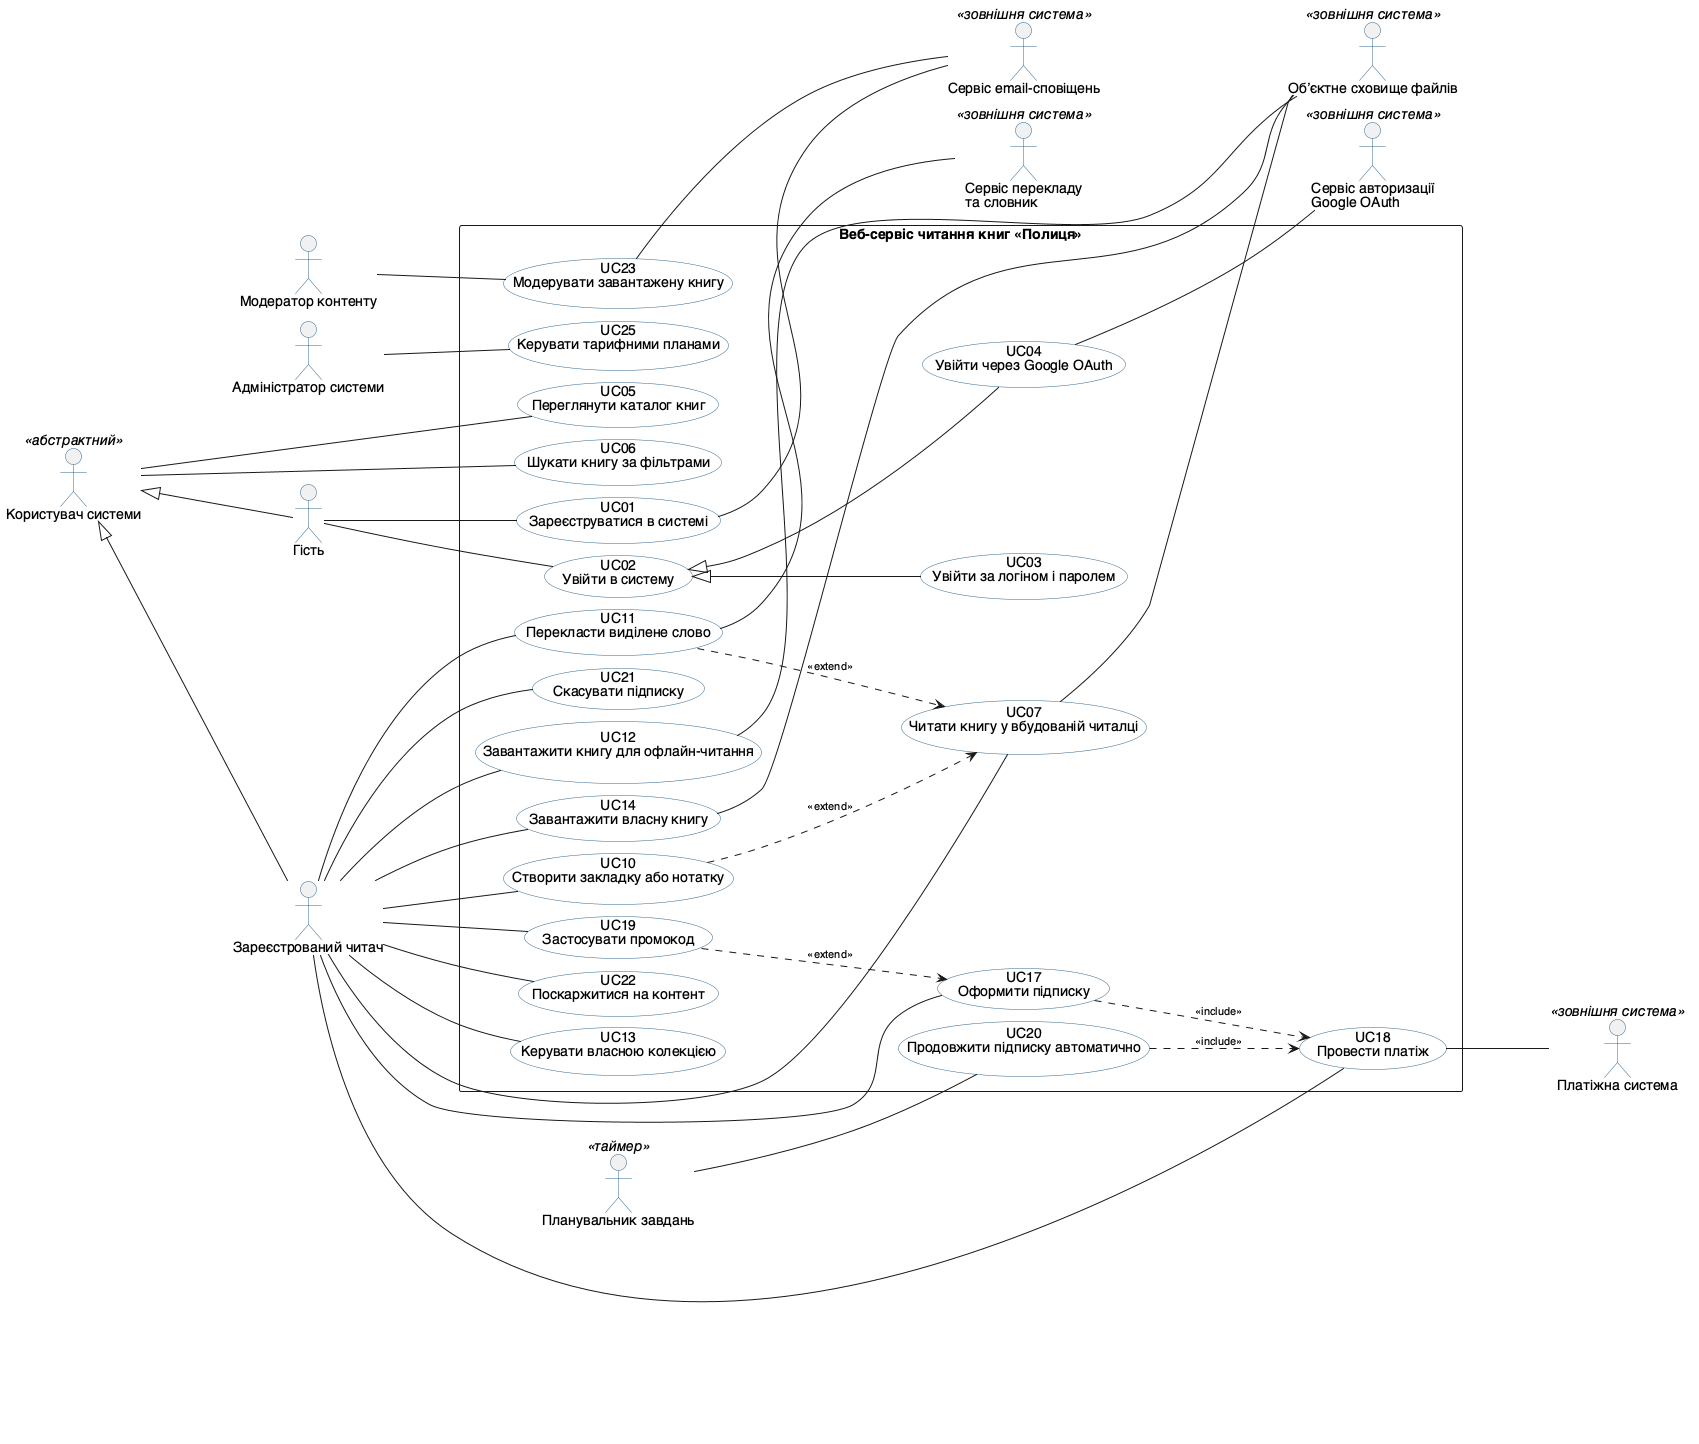

The diagram above was rendered by PlantUML. Its source (embedded in the PNG):
@startuml
' Лабораторна робота №1. Діаграма варіантів використання (Use Case diagram)
' Предметна область: веб-сервіс завантаження та читання книг «Полиця»
' Камінський Олексій Дмитрович, група ВТ-23-2

skinparam defaultFontName "Helvetica"
skinparam shadowing false
skinparam nodesep 12
skinparam ranksep 90
skinparam packageStyle rectangle
skinparam ArrowFontSize 11
skinparam usecase {
  BackgroundColor #FEFEFE
  BorderColor #33668E
}
skinparam actor {
  BorderColor #33668E
}
left to right direction

' ======== АКТОРИ-ЛЮДИ (ліворуч від межі системи) ========
actor "Користувач системи" as User <<абстрактний>>
actor "Гість" as Guest
actor "Зареєстрований читач" as Reader
actor "Модератор контенту" as Moderator
actor "Адміністратор системи" as Admin

' ======== ЗОВНІШНІ СИСТЕМИ ТА ЧАСОВИЙ АКТОР (праворуч від межі системи) ========
actor "Сервіс авторизації\nGoogle OAuth" as OAuth <<зовнішня система>>
actor "Платіжна система" as PaySys <<зовнішня система>>
actor "Обʼєктне сховище файлів" as Storage <<зовнішня система>>
actor "Сервіс перекладу\nта словник" as Translate <<зовнішня система>>
actor "Сервіс email-сповіщень" as Mailer <<зовнішня система>>
actor "Планувальник завдань" as Scheduler <<таймер>>

' ======== УЗАГАЛЬНЕННЯ АКТОРІВ (generalization) ========
User <|-- Guest
User <|-- Reader

' ======== МЕЖА СИСТЕМИ ========
rectangle "Веб-сервіс читання книг «Полиця»" {

  ' --- доступ до системи ---
  usecase "UC01\nЗареєструватися в системі" as UC01
  usecase "UC02\nУвійти в систему" as UC02
  usecase "UC03\nУвійти за логіном і паролем" as UC03
  usecase "UC04\nУвійти через Google OAuth" as UC04

  ' --- каталог ---
  usecase "UC05\nПереглянути каталог книг" as UC05
  usecase "UC06\nШукати книгу за фільтрами" as UC06

  ' --- читання ---
  usecase "UC07\nЧитати книгу у вбудованій читалці" as UC07
  usecase "UC10\nСтворити закладку або нотатку" as UC10
  usecase "UC11\nПерекласти виділене слово" as UC11
  usecase "UC12\nЗавантажити книгу для офлайн-читання" as UC12

  ' --- власний контент ---
  usecase "UC13\nКерувати власною колекцією" as UC13
  usecase "UC14\nЗавантажити власну книгу" as UC14

  ' --- підписка та оплата ---
  usecase "UC17\nОформити підписку" as UC17
  usecase "UC18\nПровести платіж" as UC18
  usecase "UC19\nЗастосувати промокод" as UC19
  usecase "UC20\nПродовжити підписку автоматично" as UC20
  usecase "UC21\nСкасувати підписку" as UC21

  ' --- модерація та адміністрування ---
  usecase "UC22\nПоскаржитися на контент" as UC22
  usecase "UC23\nМодерувати завантажену книгу" as UC23
  usecase "UC25\nКерувати тарифними планами" as UC25
}

' ======== АСОЦІАЦІЇ АКТОРІВ-ЛЮДЕЙ (проста лінія, без напрямку) ========
User -- UC05
User -- UC06

Guest -- UC01
Guest -- UC02

Reader -- UC07
Reader -- UC10
Reader -- UC11
Reader -- UC12
Reader -- UC13
Reader -- UC14
Reader -- UC17
Reader -- UC18
Reader -- UC19
Reader -- UC21
Reader -- UC22

Moderator -- UC23
Admin -- UC25
Scheduler -- UC20

' ======== АСОЦІАЦІЇ ЗОВНІШНІХ СИСТЕМ (другорядні актори) ========
UC01 -- Mailer
UC04 -- OAuth
UC07 -- Storage
UC11 -- Translate
UC12 -- Storage
UC14 -- Storage
UC18 -- PaySys
UC23 -- Mailer

' ======== УЗАГАЛЬНЕННЯ ВАРІАНТІВ ВИКОРИСТАННЯ (generalization) ========
UC02 <|-- UC03
UC02 <|-- UC04

' ======== ВІДНОШЕННЯ <<include>> (від базового до включеного) ========
UC17 ..> UC18 : <<include>>
UC20 ..> UC18 : <<include>>

' ======== ВІДНОШЕННЯ <<extend>> (від розширювального до базового) ========
UC10 ..> UC07 : <<extend>>
UC11 ..> UC07 : <<extend>>
UC19 ..> UC17 : <<extend>>
@enduml